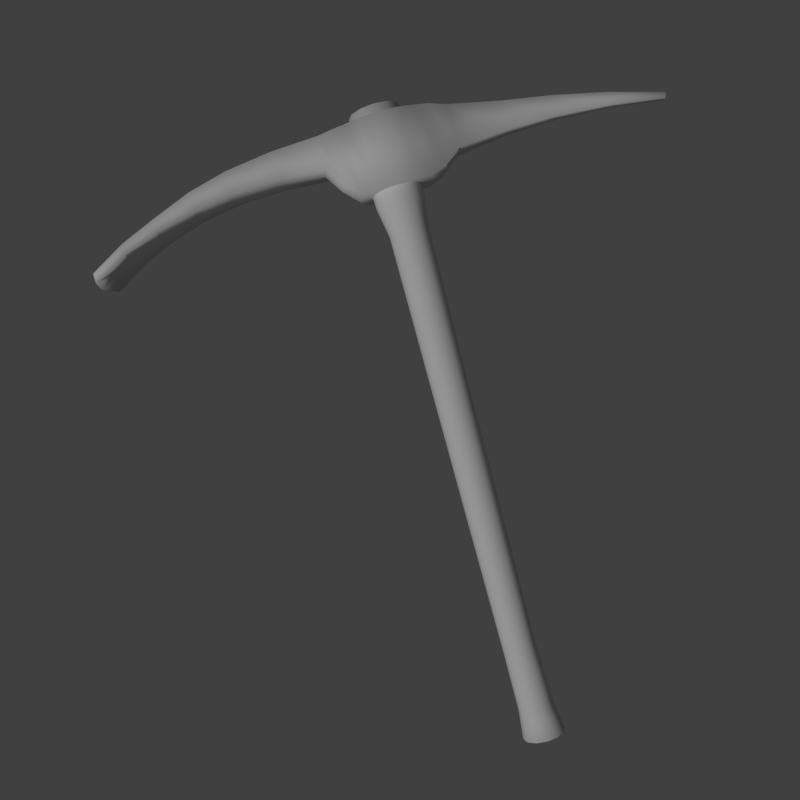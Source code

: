 # Source: pickaxe.blend  (saved by Blender 2.78.0; exported with 4.5.12 LTS)
import bpy
from mathutils import Matrix  # noqa: F401  (used for matrix-valued properties, if any)

bpy.ops.wm.read_factory_settings(use_empty=True)
scene = bpy.context.scene
scene.name = 'Scene'

# ---- collections
col_collection_1 = bpy.data.collections.new('Collection 1'); scene.collection.children.link(col_collection_1)
col_collection_12 = bpy.data.collections.new('Collection 12'); scene.collection.children.link(col_collection_12)

# ---- materials (node trees are filled in below, after node groups)
mat_material_001 = bpy.data.materials.new('Material.001')
mat_material_001.alpha_threshold = 0.0
mat_material_001.use_transparent_shadow = False
mat_material_001.roughness = 0.5
mat_material_001.specular_intensity = 0.0
mat_material_002 = bpy.data.materials.new('Material.002')
mat_material_002.alpha_threshold = 0.0
mat_material_002.use_transparent_shadow = False
mat_material_002.roughness = 0.5
mat_material_002.specular_intensity = 0.0

# ---- material node trees

# ---- world
world_world = bpy.data.worlds.new('World'); scene.world = world_world
world_world.color = (0.05088, 0.05088, 0.05088)
world_world.use_sun_shadow = False
world_world.sun_shadow_jitter_overblur = 0.0
world_world.cycles.sampling_method = 'MANUAL'

# ---- cameras
cam_camera = bpy.data.cameras.new('Camera')
cam_camera.clip_end = 100.0
cam_camera.lens = 35.0
cam_camera.sensor_width = 32.0
cam_camera.sensor_height = 18.0
cam_camera.ortho_scale = 7.314
cam_camera.dof.focus_distance = 0.0
cam_camera.dof.aperture_fstop = 128.0

# ---- lights
light_sun = bpy.data.lights.new('Sun', 'SUN')
light_sun.transmission_factor = 0.0
light_sun.angle = 0.1993
light_sun.energy = 1.0
light_sun.shadow_buffer_clip_start = 0.5
light_sun.shadow_soft_size = 0.1
light_sun.shadow_cascade_max_distance = 1000.0

# ---- meshes
me_cylinder_001 = bpy.data.meshes.new('Cylinder.001')
me_cylinder_001.from_pydata([(-5.057e-09, 1.0, -1.0), (-5.057e-09, 1.0, 1.0), (0.4152, 0.866, -1.0), (0.4152, 0.866, 1.0), (0.7191, 0.6781, -1.0), (0.7191, 0.6781, 1.0), (0.8303, -4.159e-08, -1.0), (0.8303, -4.159e-08, 1.0), (0.7191, -0.6781, -1.0), (0.7191, -0.6781, 1.0), (0.4152, -0.866, -1.0), (0.4152, -0.866, 1.0), (1.203e-07, -1.0, -1.0), (1.203e-07, -1.0, 1.0), (-0.4152, -0.866, -1.0), (-0.4152, -0.866, 1.0), (-0.7191, -0.6886, -1.0), (-0.7191, -0.6886, 0.9998), (-0.8303, -4.829e-07, -1.0), (-0.8305, -4.828e-07, 0.999), (-0.7191, 0.6886, -1.0), (-0.7191, 0.6886, 0.9998), (-0.4152, 0.866, -1.0), (-0.4152, 0.866, 1.0), (-6.356, -1.007, -1.072), (-6.356, -1.007, -1.334), (-6.496, -2.784e-06, -1.334), (-6.496, -2.784e-06, -1.072), (-6.356, 1.007, -1.334), (-6.356, 1.007, -1.072), (5.912, -0.05411, -0.4704), (-1.122, -7.087e-07, 0.9547), (-1.01, -0.6886, 0.9576), (-1.01, -0.6886, -0.5854), (-1.01, 0.6886, 0.9576), (-1.122, -7.091e-07, -0.5878), (-1.01, 0.6886, -0.5854), (-3.378, -1.824e-06, 0.6701), (-3.28, 0.6886, 0.683), (-3.279, 0.6886, 0.04307), (-3.28, -0.6886, 0.683), (-3.279, -0.6886, 0.04307), (-3.377, -1.825e-06, 0.03025), (-1.277, -0.6886, 0.9034), (-1.277, -0.6886, -0.02227), (-1.389, -8.58e-07, -0.02677), (-1.389, -8.578e-07, 0.8987), (-1.277, 0.6886, 0.9034), (-1.277, 0.6886, -0.02227), (-5.049, -2.323e-06, -0.02873), (-4.945, 0.7565, -0.04477), (-4.945, 0.7565, -0.4469), (-4.945, -0.7565, -0.04476), (-4.945, -0.7565, -0.4469), (-5.048, -2.323e-06, -0.4309), (1.063, -0.6014, 0.9398), (1.424, -0.427, 0.8277), (1.439, -4.826e-08, 0.8277), (1.085, -4.363e-08, 0.9398), (1.063, 0.6014, -0.8342), (1.424, 0.427, -0.4317), (1.439, -4.826e-08, -0.4317), (1.085, -4.363e-08, -0.8342), (1.063, -0.6014, -0.8342), (1.424, -0.427, -0.4317), (1.424, 0.427, 0.8277), (1.063, 0.6014, 0.9398), (2.549, -0.255, 0.5439), (2.519, 0.3067, -0.2918), (2.519, -0.2589, -0.2892), (2.57, 0.02775, 0.5412), (2.54, 0.02387, -0.2919), (2.549, 0.3105, 0.5413), (3.6, -0.1931, 0.3073), (4.773, -0.1121, -0.03489), (3.551, 0.2286, -0.2796), (4.724, 0.1671, -0.3951), (3.551, -0.1999, -0.2753), (4.724, -0.1194, -0.3909), (4.791, 0.03102, -0.04159), (3.625, 0.02112, 0.3013), (4.742, 0.02374, -0.3976), (3.576, 0.01432, -0.2814), (4.773, 0.1743, -0.03918), (3.6, 0.2354, 0.303), (5.866, 0.109, -0.6373), (5.866, -0.05836, -0.6352), (5.92, 0.02953, -0.4757), (5.875, 0.02528, -0.6406), (5.912, 0.1133, -0.4725), (-2.383, -1.341e-06, 0.8414), (-2.278, 0.6886, 0.8501), (-2.278, 0.6886, 0.06735), (-2.278, -0.6886, 0.8501), (-2.278, -0.6886, 0.06735), (-2.383, -1.341e-06, 0.05869), (-4.112, -0.7226, 0.3951), (-4.112, -0.7226, -0.126), (-4.213, -2.074e-06, -0.1244), (-4.213, -2.074e-06, 0.3966), (-4.112, 0.7225, 0.3951), (-4.112, 0.7225, -0.126), (-5.772, -2.553e-06, -0.4743), (-5.65, 0.8817, -0.4823), (-5.65, 0.8817, -0.8143), (-5.65, -0.8818, -0.4823), (-5.65, -0.8818, -0.8143), (-5.772, -2.554e-06, -0.8064)], [], [(0, 1, 3, 2), (2, 3, 5, 4), (78, 81, 88, 86), (83, 79, 87, 89), (8, 9, 11, 10), (10, 11, 13, 12), (12, 13, 15, 14), (14, 15, 17, 16), (106, 105, 24, 25), (105, 102, 27, 24), (3, 1, 23, 21, 19, 17, 15, 13, 11, 9, 7, 5), (20, 21, 23, 22), (22, 23, 1, 0), (0, 2, 4, 6, 8, 10, 12, 14, 16, 18, 20, 22), (102, 103, 29, 27), (107, 106, 25, 26), (103, 104, 28, 29), (104, 107, 26, 28), (76, 83, 89, 85), (74, 78, 86, 30), (81, 76, 85, 88), (79, 74, 30, 87), (20, 18, 35, 36), (21, 20, 36, 34), (18, 16, 33, 35), (19, 21, 34, 31), (17, 19, 31, 32), (16, 17, 32, 33), (92, 95, 42, 39), (91, 92, 39, 38), (95, 94, 41, 42), (90, 91, 38, 37), (93, 90, 37, 40), (94, 93, 40, 41), (33, 32, 43, 44), (32, 31, 46, 43), (31, 34, 47, 46), (35, 33, 44, 45), (34, 36, 48, 47), (36, 35, 45, 48), (101, 98, 54, 51), (100, 101, 51, 50), (98, 97, 53, 54), (99, 100, 50, 49), (96, 99, 49, 52), (97, 96, 52, 53), (25, 24, 27, 29, 28, 26), (4, 5, 66, 59), (59, 66, 65, 60), (5, 7, 58, 66), (66, 58, 57, 65), (8, 6, 62, 63), (63, 62, 61, 64), (9, 8, 63, 55), (55, 63, 64, 56), (7, 9, 55, 58), (58, 55, 56, 57), (6, 4, 59, 62), (62, 59, 60, 61), (60, 65, 72, 68), (65, 57, 70, 72), (64, 61, 71, 69), (56, 64, 69, 67), (57, 56, 67, 70), (61, 60, 68, 71), (68, 72, 84, 75), (75, 84, 83, 76), (72, 70, 80, 84), (84, 80, 79, 83), (69, 71, 82, 77), (77, 82, 81, 78), (67, 69, 77, 73), (73, 77, 78, 74), (70, 67, 73, 80), (80, 73, 74, 79), (71, 68, 75, 82), (82, 75, 76, 81), (85, 89, 87, 88), (30, 86, 88, 87), (44, 43, 93, 94), (43, 46, 90, 93), (46, 47, 91, 90), (45, 44, 94, 95), (47, 48, 92, 91), (48, 45, 95, 92), (41, 40, 96, 97), (40, 37, 99, 96), (37, 38, 100, 99), (42, 41, 97, 98), (38, 39, 101, 100), (39, 42, 98, 101), (51, 54, 107, 104), (50, 51, 104, 103), (54, 53, 106, 107), (49, 50, 103, 102), (52, 49, 102, 105), (53, 52, 105, 106)])
me_cylinder_001.polygons.foreach_set('use_smooth', [True] * 97)
_uv = me_cylinder_001.uv_layers.new(name='UVMap')
_uv.uv.foreach_set('vector', [0.5122, 0.8698, 0.4893, 0.598, 0.5396, 0.5859, 0.5868, 0.862, 0.5868, 0.862, 0.5396, 0.5859, 0.5808, 0.5669, 0.6438, 0.8517, 0.07431, 1.288, 0.07705, 1.267, 0.2482, 1.266, 0.2469, 1.278, 1.24, 0.4841, 1.242, 0.461, 1.438, 0.4539, 1.437, 0.4675, 0.6293, 0.114, 0.5743, 0.3924, 0.5341, 0.3737, 0.577, 0.105, 0.577, 0.105, 0.5341, 0.3737, 0.4825, 0.3634, 0.508, 0.09619, 0.508, 0.09619, 0.4825, 0.3634, 0.432, 0.3716, 0.435, 0.09274, 0.435, 0.09274, 0.432, 0.3716, 0.3891, 0.3883, 0.3837, 0.0934, -0.3918, 0.3092, -0.3702, 0.3547, -0.5028, 0.3342, -0.5211, 0.2982, -0.3702, 0.3547, -0.3815, 0.4884, -0.5128, 0.4894, -0.5028, 0.3342, 0.5396, 0.5859, 0.4893, 0.598, 0.4346, 0.5917, 0.3911, 0.5757, 0.37, 0.4822, 0.3891, 0.3883, 0.432, 0.3716, 0.4825, 0.3634, 0.5341, 0.3737, 0.5743, 0.3924, 0.5934, 0.4794, 0.5808, 0.5669, 0.3899, 0.8717, 0.3911, 0.5757, 0.4346, 0.5917, 0.4414, 0.8717, 0.4414, 0.8717, 0.4346, 0.5917, 0.4893, 0.598, 0.5122, 0.8698, 0.6994, 1.094, 0.6502, 1.136, 0.6028, 1.16, 0.5088, 1.121, 0.4321, 1.054, 0.4321, 1.001, 0.4475, 0.9385, 0.4967, 0.8966, 0.5428, 0.8722, 0.6381, 0.9118, 0.7162, 0.9794, 0.7148, 1.032, -0.3815, 0.4884, -0.3681, 0.6219, -0.5003, 0.6445, -0.5128, 0.4894, -0.4282, 1.021, -0.4127, 1.15, -0.5348, 1.169, -0.5528, 1.021, -0.3681, 0.6219, -0.3889, 0.6677, -0.518, 0.6808, -0.5003, 0.6445, -0.4127, 0.8912, -0.4282, 1.021, -0.5528, 1.021, -0.5348, 0.8722, 1.257, 0.5398, 1.24, 0.4841, 1.437, 0.4675, 1.442, 0.495, 1.239, 0.4381, 1.251, 0.3814, 1.439, 0.4127, 1.436, 0.4404, 0.07705, 1.267, 0.07429, 1.246, 0.2468, 1.254, 0.2482, 1.266, 1.242, 0.461, 1.239, 0.4381, 1.436, 0.4404, 1.438, 0.4539, 0.4316, 0.9175, 0.422, 1.021, 0.3468, 1.021, 0.3562, 0.9174, 0.3911, 0.5757, 0.3899, 0.8717, 0.3474, 0.8112, 0.3496, 0.5792, 0.422, 1.021, 0.4316, 1.124, 0.3562, 1.124, 0.3468, 1.021, 0.37, 0.4822, 0.3911, 0.5757, 0.3496, 0.5792, 0.329, 0.4826, 0.3891, 0.3883, 0.37, 0.4822, 0.329, 0.4826, 0.3477, 0.3857, 0.3837, 0.0934, 0.3891, 0.3883, 0.3477, 0.3857, 0.3421, 0.1543, 0.1134, 0.9175, 0.101, 1.021, -0.05037, 1.021, -0.03645, 0.9198, 0.168, 0.583, 0.1548, 0.6989, 0.002818, 0.6737, 0.02537, 0.5828, 0.101, 1.021, 0.1134, 1.124, -0.03645, 1.122, -0.05037, 1.021, 0.1502, 0.4841, 0.168, 0.583, 0.02537, 0.5828, 0.00992, 0.4853, 0.1663, 0.3849, 0.1502, 0.4841, 0.00992, 0.4853, 0.0238, 0.3875, 0.1513, 0.2693, 0.1663, 0.3849, 0.0238, 0.3875, -0.0002061, 0.297, 0.3421, 0.1543, 0.3477, 0.3857, 0.3087, 0.3823, 0.3028, 0.2416, 0.3477, 0.3857, 0.329, 0.4826, 0.2905, 0.4829, 0.3087, 0.3823, 0.329, 0.4826, 0.3496, 0.5792, 0.3106, 0.5833, 0.2905, 0.4829, 0.3468, 1.021, 0.3562, 1.124, 0.2632, 1.126, 0.2524, 1.021, 0.3496, 0.5792, 0.3474, 0.8112, 0.3067, 0.7242, 0.3106, 0.5833, 0.3562, 0.9174, 0.3468, 1.021, 0.2524, 1.021, 0.2632, 0.9152, -0.1635, 0.915, -0.177, 1.021, -0.3036, 1.021, -0.2906, 0.9101, -0.1052, 0.591, -0.1285, 0.6641, -0.2598, 0.6546, -0.2358, 0.5992, -0.177, 1.021, -0.1635, 1.127, -0.2906, 1.131, -0.3036, 1.021, -0.1201, 0.4863, -0.1052, 0.591, -0.2358, 0.5992, -0.2501, 0.4873, -0.1069, 0.3814, -0.1201, 0.4863, -0.2501, 0.4873, -0.2376, 0.3753, -0.1314, 0.3087, -0.1069, 0.3814, -0.2376, 0.3753, -0.2625, 0.3203, -0.5446, 0.3317, -0.5028, 0.3342, -0.5128, 0.4894, -0.5003, 0.6445, -0.5421, 0.6476, -0.5528, 0.4898, 0.6438, 0.8517, 0.5808, 0.5669, 0.6259, 0.5583, 0.6918, 0.8152, 0.6918, 0.8152, 0.6259, 0.5583, 0.6824, 0.5444, 0.7402, 0.735, 0.5808, 0.5669, 0.5934, 0.4794, 0.6303, 0.4781, 0.6259, 0.5583, 0.6259, 0.5583, 0.6303, 0.4781, 0.6839, 0.4761, 0.6824, 0.5444, -0.5528, 1.371, -0.5387, 1.271, -0.4938, 1.271, -0.4963, 1.36, -0.4963, 1.36, -0.4938, 1.271, -0.4143, 1.271, -0.4161, 1.334, 0.5743, 0.3924, 0.6293, 0.114, 0.6763, 0.1475, 0.6201, 0.3983, 0.6201, 0.3983, 0.6763, 0.1475, 0.7254, 0.222, 0.677, 0.4087, 0.5934, 0.4794, 0.5743, 0.3924, 0.6201, 0.3983, 0.6303, 0.4781, 0.6303, 0.4781, 0.6201, 0.3983, 0.677, 0.4087, 0.6839, 0.4761, -0.5387, 1.271, -0.5528, 1.17, -0.4963, 1.182, -0.4938, 1.271, -0.4938, 1.271, -0.4963, 1.182, -0.4161, 1.207, -0.4143, 1.271, 0.7402, 0.735, 0.6824, 0.5444, 0.8696, 0.5204, 0.9092, 0.654, 0.6824, 0.5444, 0.6839, 0.4761, 0.8714, 0.4737, 0.8696, 0.5204, -0.4161, 1.334, -0.4143, 1.271, -0.2495, 1.267, -0.2526, 1.309, 0.677, 0.4087, 0.7254, 0.222, 0.8967, 0.2917, 0.8663, 0.4271, 0.6839, 0.4761, 0.677, 0.4087, 0.8663, 0.4271, 0.8714, 0.4737, -0.4143, 1.271, -0.4161, 1.207, -0.2526, 1.225, -0.2495, 1.267, 0.9092, 0.654, 0.8696, 0.5204, 1.045, 0.502, 1.071, 0.5943, 1.071, 0.5943, 1.045, 0.502, 1.24, 0.4841, 1.257, 0.5398, 0.8696, 0.5204, 0.8714, 0.4737, 1.048, 0.467, 1.045, 0.502, 1.045, 0.502, 1.048, 0.467, 1.242, 0.461, 1.24, 0.4841, -0.2526, 1.309, -0.2495, 1.267, -0.09621, 1.268, -0.0999, 1.3, -0.0999, 1.3, -0.09621, 1.268, 0.07705, 1.267, 0.07431, 1.288, 0.8663, 0.4271, 0.8967, 0.2917, 1.062, 0.339, 1.042, 0.4324, 1.042, 0.4324, 1.062, 0.339, 1.251, 0.3814, 1.239, 0.4381, 0.8714, 0.4737, 0.8663, 0.4271, 1.042, 0.4324, 1.048, 0.467, 1.048, 0.467, 1.042, 0.4324, 1.239, 0.4381, 1.242, 0.461, -0.2495, 1.267, -0.2526, 1.225, -0.09993, 1.237, -0.09621, 1.268, -0.09621, 1.268, -0.09993, 1.237, 0.07429, 1.246, 0.07705, 1.267, 1.442, 0.495, 1.437, 0.4675, 1.45, 0.4656, 1.455, 0.493, 1.464, 0.463, 1.469, 0.4904, 1.455, 0.493, 1.45, 0.4656, 0.3028, 0.2416, 0.3087, 0.3823, 0.1663, 0.3849, 0.1513, 0.2693, 0.3087, 0.3823, 0.2905, 0.4829, 0.1502, 0.4841, 0.1663, 0.3849, 0.2905, 0.4829, 0.3106, 0.5833, 0.168, 0.583, 0.1502, 0.4841, 0.2524, 1.021, 0.2632, 1.126, 0.1134, 1.124, 0.101, 1.021, 0.3106, 0.5833, 0.3067, 0.7242, 0.1548, 0.6989, 0.168, 0.583, 0.2632, 0.9152, 0.2524, 1.021, 0.101, 1.021, 0.1134, 0.9175, -0.0002061, 0.297, 0.0238, 0.3875, -0.1069, 0.3814, -0.1314, 0.3087, 0.0238, 0.3875, 0.00992, 0.4853, -0.1201, 0.4863, -0.1069, 0.3814, 0.00992, 0.4853, 0.02537, 0.5828, -0.1052, 0.591, -0.1201, 0.4863, -0.05037, 1.021, -0.03645, 1.122, -0.1635, 1.127, -0.177, 1.021, 0.02537, 0.5828, 0.002818, 0.6737, -0.1285, 0.6641, -0.1052, 0.591, -0.03645, 0.9198, -0.05037, 1.021, -0.177, 1.021, -0.1635, 0.915, -0.2906, 0.9101, -0.3036, 1.021, -0.4282, 1.021, -0.4127, 0.8912, -0.2358, 0.5992, -0.2598, 0.6546, -0.3889, 0.6677, -0.3681, 0.6219, -0.3036, 1.021, -0.2906, 1.131, -0.4127, 1.15, -0.4282, 1.021, -0.2501, 0.4873, -0.2358, 0.5992, -0.3681, 0.6219, -0.3815, 0.4884, -0.2376, 0.3753, -0.2501, 0.4873, -0.3815, 0.4884, -0.3702, 0.3547, -0.2625, 0.3203, -0.2376, 0.3753, -0.3702, 0.3547, -0.3918, 0.3092])
me_cylinder_001.materials.append(mat_material_001)
me_cylinder_001.use_remesh_preserve_volume = False
me_cylinder_001.use_remesh_preserve_attributes = False
me_cylinder_001.use_mirror_vertex_groups = False
me_cylinder_001.update()
me_cylinder = bpy.data.meshes.new('Cylinder')
me_cylinder.from_pydata([(-0.4472, 0.8054, -1.087), (0.0, 1.0, 23.08), (-0.04455, 0.6975, -1.09), (0.5, 0.866, 23.08), (0.2502, 0.4027, -1.093), (0.866, 0.5, 23.08), (0.3581, -4.972e-08, -1.094), (1.0, -4.371e-08, 23.08), (0.2502, -0.4027, -1.093), (0.866, -0.5, 23.08), (-0.04455, -0.6975, -1.09), (0.5, -0.866, 23.08), (-0.4472, -0.8054, -1.087), (1.51e-07, -1.0, 23.08), (-0.8499, -0.6975, -1.084), (-0.5, -0.866, 23.08), (-1.145, -0.4027, -1.081), (-0.866, -0.5, 23.08), (-1.253, -3.907e-07, -1.08), (-1.0, -4.649e-07, 23.08), (-1.145, 0.4027, -1.081), (-0.866, 0.5, 23.08), (-0.8499, 0.6975, -1.084), (-0.5, 0.866, 23.08), (-0.4193, 0.6309, 2.284), (-0.2175, 0.6915, 10.53), (0.128, 0.5989, 10.51), (-0.1039, 0.5464, 2.281), (0.3809, 0.3458, 10.5), (0.127, 0.3155, 2.28), (0.4735, -9.249e-08, 10.5), (0.2115, -6.738e-08, 2.279), (0.3809, -0.3458, 10.5), (0.127, -0.3155, 2.28), (0.128, -0.5989, 10.51), (-0.1039, -0.5464, 2.281), (-0.2175, -0.6915, 10.53), (-0.4193, -0.6309, 2.284), (-0.5629, -0.5989, 10.54), (-0.7348, -0.5464, 2.287), (-0.8158, -0.3458, 10.55), (-0.9657, -0.3155, 2.289), (-0.9084, -3.914e-07, 10.56), (-1.05, -3.345e-07, 2.289), (-0.8158, 0.3458, 10.55), (-0.9657, 0.3155, 2.289), (-0.5629, 0.5989, 10.54), (-0.7348, 0.5464, 2.287), (-0.09907, 0.5874, 0.001187), (0.1492, 0.3391, -0.0008662), (0.2401, -6.395e-08, -0.001618), (0.1492, -0.3391, -0.0008662), (-0.09907, -0.5874, 0.001187), (-0.4382, -0.6783, 0.003992), (-0.7773, -0.5874, 0.006798), (-1.026, -0.3391, 0.008851), (-1.116, -3.512e-07, 0.009603), (-1.026, 0.3391, 0.008851), (-0.7773, 0.5874, 0.006798), (-0.4382, 0.6783, 0.003993), (-1.932e-09, 0.7645, 18.42), (0.3822, 0.662, 18.42), (0.662, 0.3822, 18.42), (0.7645, -7.14e-08, 18.42), (0.662, -0.3822, 18.42), (0.3822, -0.662, 18.42), (1.135e-07, -0.7645, 18.42), (-0.3822, -0.662, 18.42), (-0.662, -0.3822, 18.42), (-0.7645, -3.934e-07, 18.42), (-0.662, 0.3822, 18.42), (-0.3822, 0.662, 18.42), (1.92e-09, 0.9403, 19.54), (0.4702, 0.8144, 19.54), (0.8144, 0.4702, 19.54), (0.9403, -4.962e-08, 19.54), (0.8144, -0.4702, 19.54), (0.4702, -0.8144, 19.54), (1.439e-07, -0.9403, 19.54), (-0.4702, -0.8144, 19.54), (-0.8144, -0.4702, 19.54), (-0.9403, -4.457e-07, 19.54), (-0.8144, 0.4702, 19.54), (-0.4702, 0.8144, 19.54)], [], [(72, 1, 3, 73), (73, 3, 5, 74), (74, 5, 7, 75), (75, 7, 9, 76), (76, 9, 11, 77), (77, 11, 13, 78), (78, 13, 15, 79), (79, 15, 17, 80), (80, 17, 19, 81), (81, 19, 21, 82), (3, 1, 23, 21, 19, 17, 15, 13, 11, 9, 7, 5), (82, 21, 23, 83), (83, 23, 1, 72), (0, 2, 4, 6, 8, 10, 12, 14, 16, 18, 20, 22), (58, 47, 24, 59), (47, 46, 25, 24), (57, 45, 47, 58), (45, 44, 46, 47), (56, 43, 45, 57), (43, 42, 44, 45), (55, 41, 43, 56), (41, 40, 42, 43), (54, 39, 41, 55), (39, 38, 40, 41), (53, 37, 39, 54), (37, 36, 38, 39), (52, 35, 37, 53), (35, 34, 36, 37), (51, 33, 35, 52), (33, 32, 34, 35), (50, 31, 33, 51), (31, 30, 32, 33), (49, 29, 31, 50), (29, 28, 30, 31), (48, 27, 29, 49), (27, 26, 28, 29), (59, 24, 27, 48), (24, 25, 26, 27), (0, 59, 48, 2), (2, 48, 49, 4), (4, 49, 50, 6), (6, 50, 51, 8), (8, 51, 52, 10), (10, 52, 53, 12), (12, 53, 54, 14), (14, 54, 55, 16), (16, 55, 56, 18), (18, 56, 57, 20), (20, 57, 58, 22), (22, 58, 59, 0), (46, 71, 60, 25), (44, 70, 71, 46), (42, 69, 70, 44), (40, 68, 69, 42), (38, 67, 68, 40), (36, 66, 67, 38), (34, 65, 66, 36), (32, 64, 65, 34), (30, 63, 64, 32), (28, 62, 63, 30), (26, 61, 62, 28), (25, 60, 61, 26), (71, 83, 72, 60), (70, 82, 83, 71), (69, 81, 82, 70), (68, 80, 81, 69), (67, 79, 80, 68), (66, 78, 79, 67), (65, 77, 78, 66), (64, 76, 77, 65), (63, 75, 76, 64), (62, 74, 75, 63), (61, 73, 74, 62), (60, 72, 73, 61)])
me_cylinder.polygons.foreach_set('use_smooth', [True] * 74)
_uv = me_cylinder.uv_layers.new(name='UVMap')
_uv.uv.foreach_set('vector', [2.094, 0.3274, 2.61, 0.3103, 2.612, 0.3873, 2.097, 0.3972, 2.097, 0.3972, 2.612, 0.3873, 2.613, 0.4641, 2.099, 0.4667, 2.099, 0.4667, 2.613, 0.4641, 2.613, 0.5408, 2.1, 0.5361, 2.1, 0.5361, 2.613, 0.5408, 2.612, 0.6174, 2.1, 0.6055, 2.1, 0.6055, 2.612, 0.6174, 2.61, 0.6938, 2.099, 0.6749, 2.099, 0.6749, 2.61, 0.6938, 2.607, 0.77, 2.096, 0.7445, 2.096, 0.7445, 2.607, 0.77, 2.603, 0.8462, 2.092, 0.8144, 2.092, 0.8144, 2.603, 0.8462, 2.599, 0.9222, 2.087, 0.885, 2.087, 0.885, 2.599, 0.9222, 2.593, 0.9974, 2.08, 0.9567, 2.073, 0.1152, 2.598, 0.0781, 2.603, 0.1557, 2.082, 0.1867, -0.9898, -0.03562, -1.031, 0.03617, -1.103, 0.07761, -1.186, 0.07761, -1.258, 0.03617, -1.299, -0.03562, -1.299, -0.1185, -1.258, -0.1903, -1.186, -0.2317, -1.103, -0.2317, -1.031, -0.1903, -0.9898, -0.1185, 2.082, 0.1867, 2.603, 0.1557, 2.607, 0.2331, 2.088, 0.2574, 2.088, 0.2574, 2.607, 0.2331, 2.61, 0.3103, 2.094, 0.3274, -0.8313, -0.1715, -0.7735, -0.1382, -0.7401, -0.08034, -0.7401, -0.01358, -0.7735, 0.04423, -0.8313, 0.07761, -0.8981, 0.07761, -0.9559, 0.04423, -0.9893, -0.01358, -0.9893, -0.08034, -0.9559, -0.1382, -0.8981, -0.1715, -1.113, 0.3033, -0.7388, 0.3195, -0.7392, 0.373, -1.117, 0.3612, -0.7388, 0.3195, 0.6174, 0.3017, 0.6174, 0.36, -0.7392, 0.373, -1.107, 0.2464, -0.7382, 0.2663, -0.7388, 0.3195, -1.113, 0.3033, -0.7382, 0.2663, 0.617, 0.2435, 0.6174, 0.3017, -0.7388, 0.3195, -1.1, 0.1909, -0.7373, 0.2136, -0.7382, 0.2663, -1.107, 0.2464, -0.7373, 0.2136, 0.6158, 0.1848, 0.617, 0.2435, -0.7382, 0.2663, -1.109, 0.8283, -0.7389, 0.8047, -0.7378, 0.8577, -1.102, 0.8834, -0.7389, 0.8047, 0.6166, 0.827, 0.6154, 0.8857, -0.7378, 0.8577, -1.114, 0.7717, -0.7395, 0.7514, -0.7389, 0.8047, -1.109, 0.8283, -0.7395, 0.7514, 0.6171, 0.7687, 0.6166, 0.827, -0.7389, 0.8047, -1.118, 0.714, -0.7397, 0.6978, -0.7395, 0.7514, -1.114, 0.7717, -0.7397, 0.6978, 0.6172, 0.7103, 0.6171, 0.7687, -0.7395, 0.7514, -1.121, 0.6557, -0.7397, 0.6439, -0.7397, 0.6978, -1.118, 0.714, -0.7397, 0.6439, 0.617, 0.6519, 0.6172, 0.7103, -0.7397, 0.6978, -1.122, 0.5969, -0.7395, 0.5897, -0.7397, 0.6439, -1.121, 0.6557, -0.7395, 0.5897, 0.6167, 0.5935, 0.617, 0.6519, -0.7397, 0.6439, -1.123, 0.5378, -0.7392, 0.5354, -0.7395, 0.5897, -1.122, 0.5969, -0.7392, 0.5354, 0.6166, 0.5351, 0.6167, 0.5935, -0.7395, 0.5897, -1.122, 0.4788, -0.7393, 0.4811, -0.7392, 0.5354, -1.123, 0.5378, -0.7393, 0.4811, 0.6168, 0.4767, 0.6166, 0.5351, -0.7392, 0.5354, -1.12, 0.4198, -0.7393, 0.4269, -0.7393, 0.4811, -1.122, 0.4788, -0.7393, 0.4269, 0.6171, 0.4183, 0.6168, 0.4767, -0.7393, 0.4811, -1.117, 0.3612, -0.7392, 0.373, -0.7393, 0.4269, -1.12, 0.4198, -0.7392, 0.373, 0.6174, 0.36, 0.6171, 0.4183, -0.7393, 0.4269, -1.292, 0.3478, -1.117, 0.3612, -1.12, 0.4198, -1.296, 0.4116, -1.296, 0.4116, -1.12, 0.4198, -1.122, 0.4788, -1.298, 0.4753, -1.298, 0.4753, -1.122, 0.4788, -1.123, 0.5378, -1.299, 0.539, -1.299, 0.539, -1.123, 0.5378, -1.122, 0.5969, -1.298, 0.6026, -1.298, 0.6026, -1.122, 0.5969, -1.121, 0.6557, -1.296, 0.666, -1.296, 0.666, -1.121, 0.6557, -1.118, 0.714, -1.291, 0.7294, -1.291, 0.7294, -1.118, 0.714, -1.114, 0.7717, -1.285, 0.7927, -1.285, 0.7927, -1.114, 0.7717, -1.109, 0.8283, -1.277, 0.8557, -1.277, 0.8557, -1.109, 0.8283, -1.102, 0.8834, -1.265, 0.918, -1.267, 0.1565, -1.1, 0.1909, -1.107, 0.2464, -1.278, 0.2203, -1.278, 0.2203, -1.107, 0.2464, -1.113, 0.3033, -1.287, 0.284, -1.287, 0.284, -1.113, 0.3033, -1.117, 0.3612, -1.292, 0.3478, 0.6174, 0.3017, 1.915, 0.2747, 1.92, 0.3398, 0.6174, 0.36, 0.617, 0.2435, 1.91, 0.2103, 1.915, 0.2747, 0.6174, 0.3017, 0.6158, 0.1848, 1.905, 0.1475, 1.91, 0.2103, 0.617, 0.2435, 0.6166, 0.827, 1.913, 0.864, 1.908, 0.9275, 0.6154, 0.8857, 0.6171, 0.7687, 1.917, 0.7992, 1.913, 0.864, 0.6166, 0.827, 0.6172, 0.7103, 1.922, 0.7339, 1.917, 0.7992, 0.6171, 0.7687, 0.617, 0.6519, 1.925, 0.6683, 1.922, 0.7339, 0.6172, 0.7103, 0.6167, 0.5935, 1.926, 0.6025, 1.925, 0.6683, 0.617, 0.6519, 0.6166, 0.5351, 1.926, 0.5366, 1.926, 0.6025, 0.6167, 0.5935, 0.6168, 0.4767, 1.926, 0.4709, 1.926, 0.5366, 0.6166, 0.5351, 0.6171, 0.4183, 1.924, 0.4053, 1.926, 0.4709, 0.6168, 0.4767, 0.6174, 0.36, 1.92, 0.3398, 1.924, 0.4053, 0.6171, 0.4183, 1.915, 0.2747, 2.088, 0.2574, 2.094, 0.3274, 1.92, 0.3398, 1.91, 0.2103, 2.082, 0.1867, 2.088, 0.2574, 1.915, 0.2747, 1.905, 0.1475, 2.073, 0.1152, 2.082, 0.1867, 1.91, 0.2103, 1.913, 0.864, 2.087, 0.885, 2.08, 0.9567, 1.908, 0.9275, 1.917, 0.7992, 2.092, 0.8144, 2.087, 0.885, 1.913, 0.864, 1.922, 0.7339, 2.096, 0.7445, 2.092, 0.8144, 1.917, 0.7992, 1.925, 0.6683, 2.099, 0.6749, 2.096, 0.7445, 1.922, 0.7339, 1.926, 0.6025, 2.1, 0.6055, 2.099, 0.6749, 1.925, 0.6683, 1.926, 0.5366, 2.1, 0.5361, 2.1, 0.6055, 1.926, 0.6025, 1.926, 0.4709, 2.099, 0.4667, 2.1, 0.5361, 1.926, 0.5366, 1.924, 0.4053, 2.097, 0.3972, 2.099, 0.4667, 1.926, 0.4709, 1.92, 0.3398, 2.094, 0.3274, 2.097, 0.3972, 1.924, 0.4053])
me_cylinder.materials.append(mat_material_002)
me_cylinder.use_remesh_preserve_volume = False
me_cylinder.use_remesh_preserve_attributes = False
me_cylinder.use_mirror_vertex_groups = False
me_cylinder.update()

# ---- objects
ob_cylinder_001 = bpy.data.objects.new('Cylinder.001', me_cylinder_001)
ob_cylinder = bpy.data.objects.new('Cylinder', me_cylinder)
ob_camera = bpy.data.objects.new('Camera', cam_camera)
ob_sun = bpy.data.objects.new('Sun', light_sun)

# ---- transforms, parenting, visibility, modifiers, constraints
ob_cylinder_001.location = (-0.1197, -0.00431, 3.044)
ob_cylinder_001.rotation_euler = (1.529e-09, -0.2853, -8.782e-09)
ob_cylinder_001.scale = (0.2532, 0.1862, 0.1862)
ob_cylinder_001.lineart.crease_threshold = 0.0
ob_cylinder.location = (0.7201, -1.397e-09, 0.168)
ob_cylinder.rotation_euler = (1.529e-09, -0.2853, -8.782e-09)
ob_cylinder.scale = (0.1404, 0.1404, 0.1404)
ob_cylinder.lineart.crease_threshold = 0.0
ob_camera.location = (-0.05617, -4.615, 1.76)
ob_camera.rotation_euler = (1.571, -0.0, 0.0)
ob_camera.scale = (1.0, 1.0, 1.0)
ob_camera.lock_rotations_4d = False
ob_camera.empty_display_type = 'ARROWS'
ob_camera.color = (0.0, 0.0, 0.0, 0.0)
ob_camera.display_type = 'WIRE'
ob_camera.lineart.crease_threshold = 0.0
ob_sun.location = (-3.012, -8.162, 4.8)
ob_sun.rotation_euler = (5.629, 1.875, 3.474)
ob_sun.lineart.crease_threshold = 0.0

# ---- collection membership
col_collection_1.objects.link(ob_cylinder_001)
col_collection_1.objects.link(ob_cylinder)
col_collection_1.objects.link(ob_camera)
col_collection_12.objects.link(ob_sun)

# ---- scene / render settings (as saved in the file)
scene.camera = ob_camera
scene.frame_start = 1; scene.frame_end = 250; scene.frame_set(1)
scene.render.engine = 'BLENDER_EEVEE_NEXT'
scene.render.resolution_x = 1024
scene.render.resolution_y = 1024
scene.render.dither_intensity = 0.0
scene.render.film_transparent = True
scene.cycles.use_denoising = False
scene.cycles.samples = 128
scene.cycles.sampling_pattern = 'TABULATED_SOBOL'
scene.cycles.light_sampling_threshold = 0.0
scene.cycles.use_adaptive_sampling = False
scene.cycles.use_light_tree = False
scene.cycles.blur_glossy = 0.0
scene.cycles.sample_clamp_indirect = 0.0
scene.view_settings.view_transform = 'Standard'
bpy.context.view_layer.update()
